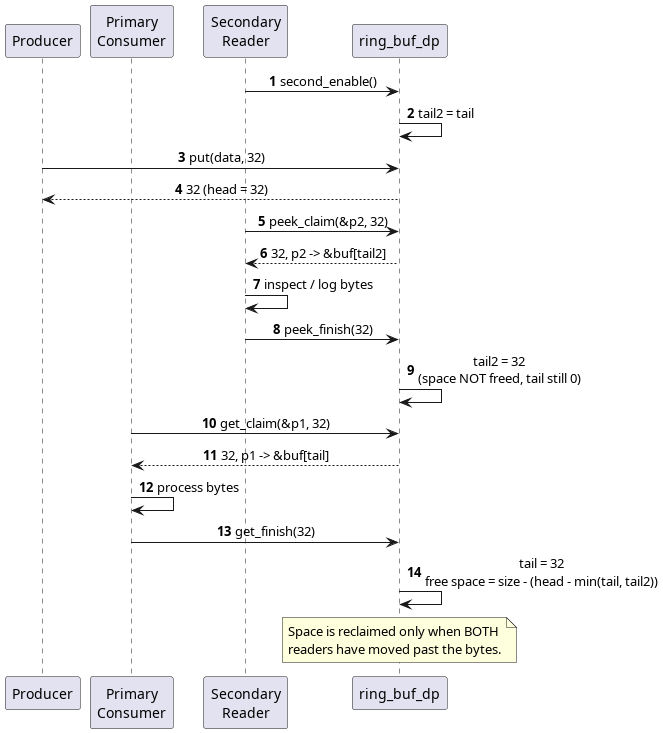

The diagram above was rendered by PlantUML. Its source (embedded in the PNG):
@startuml
skinparam shadowing false
skinparam sequenceMessageAlign center
autonumber

participant "Producer" as P
participant "Primary\nConsumer" as C
participant "Secondary\nReader" as S
participant "ring_buf_dp" as R

S -> R : second_enable()
R -> R : tail2 = tail

P -> R : put(data, 32)
R --> P : 32 (head = 32)

S -> R : peek_claim(&p2, 32)
R --> S : 32, p2 -> &buf[tail2]
S -> S : inspect / log bytes
S -> R : peek_finish(32)
R -> R : tail2 = 32\n(space NOT freed, tail still 0)

C -> R : get_claim(&p1, 32)
R --> C : 32, p1 -> &buf[tail]
C -> C : process bytes
C -> R : get_finish(32)
R -> R : tail = 32\nfree space = size - (head - min(tail, tail2))

note over R
  Space is reclaimed only when BOTH
  readers have moved past the bytes.
end note
@enduml